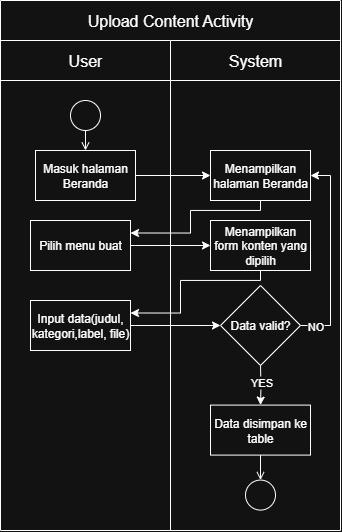

The diagram above was exported from draw.io. Its source (the exported page's mxGraphModel, read from the mxfile embedded in the PNG):
<mxGraphModel dx="1026" dy="547" grid="1" gridSize="10" guides="1" tooltips="1" connect="1" arrows="1" fold="1" page="1" pageScale="1" pageWidth="850" pageHeight="1100" math="0" shadow="0">
  <root>
    <mxCell id="0" />
    <mxCell id="1" parent="0" />
    <mxCell id="FEAowtmJHdfPVilEXbeQ-1" value="" style="shape=table;startSize=0;container=1;collapsible=0;childLayout=tableLayout;fontSize=16;" vertex="1" parent="1">
      <mxGeometry x="450" y="40" width="340" height="530.0000000000002" as="geometry" />
    </mxCell>
    <mxCell id="FEAowtmJHdfPVilEXbeQ-2" value="" style="shape=tableRow;horizontal=0;startSize=0;swimlaneHead=0;swimlaneBody=0;strokeColor=inherit;top=0;left=0;bottom=0;right=0;collapsible=0;dropTarget=0;fillColor=none;points=[[0,0.5],[1,0.5]];portConstraint=eastwest;fontSize=16;" vertex="1" parent="FEAowtmJHdfPVilEXbeQ-1">
      <mxGeometry width="340" height="40" as="geometry" />
    </mxCell>
    <mxCell id="FEAowtmJHdfPVilEXbeQ-3" value="Upload Content Activity" style="shape=partialRectangle;html=1;whiteSpace=wrap;connectable=0;strokeColor=inherit;overflow=hidden;fillColor=none;top=0;left=0;bottom=0;right=0;pointerEvents=1;fontSize=16;rowspan=1;colspan=2;" vertex="1" parent="FEAowtmJHdfPVilEXbeQ-2">
      <mxGeometry width="340" height="40" as="geometry">
        <mxRectangle width="170" height="40" as="alternateBounds" />
      </mxGeometry>
    </mxCell>
    <mxCell id="FEAowtmJHdfPVilEXbeQ-5" value="" style="shape=tableRow;horizontal=0;startSize=0;swimlaneHead=0;swimlaneBody=0;strokeColor=inherit;top=0;left=0;bottom=0;right=0;collapsible=0;dropTarget=0;fillColor=none;points=[[0,0.5],[1,0.5]];portConstraint=eastwest;fontSize=16;" vertex="1" parent="FEAowtmJHdfPVilEXbeQ-1">
      <mxGeometry y="40" width="340" height="40" as="geometry" />
    </mxCell>
    <mxCell id="FEAowtmJHdfPVilEXbeQ-6" value="User" style="shape=partialRectangle;html=1;whiteSpace=wrap;connectable=0;strokeColor=inherit;overflow=hidden;fillColor=none;top=0;left=0;bottom=0;right=0;pointerEvents=1;fontSize=16;" vertex="1" parent="FEAowtmJHdfPVilEXbeQ-5">
      <mxGeometry width="170" height="40" as="geometry">
        <mxRectangle width="170" height="40" as="alternateBounds" />
      </mxGeometry>
    </mxCell>
    <mxCell id="FEAowtmJHdfPVilEXbeQ-7" value="System" style="shape=partialRectangle;html=1;whiteSpace=wrap;connectable=0;strokeColor=inherit;overflow=hidden;fillColor=none;top=0;left=0;bottom=0;right=0;pointerEvents=1;fontSize=16;" vertex="1" parent="FEAowtmJHdfPVilEXbeQ-5">
      <mxGeometry x="170" width="170" height="40" as="geometry">
        <mxRectangle width="170" height="40" as="alternateBounds" />
      </mxGeometry>
    </mxCell>
    <mxCell id="FEAowtmJHdfPVilEXbeQ-8" value="" style="shape=tableRow;horizontal=0;startSize=0;swimlaneHead=0;swimlaneBody=0;strokeColor=inherit;top=0;left=0;bottom=0;right=0;collapsible=0;dropTarget=0;fillColor=none;points=[[0,0.5],[1,0.5]];portConstraint=eastwest;fontSize=16;" vertex="1" parent="FEAowtmJHdfPVilEXbeQ-1">
      <mxGeometry y="80" width="340" height="450" as="geometry" />
    </mxCell>
    <mxCell id="FEAowtmJHdfPVilEXbeQ-9" value="" style="shape=partialRectangle;html=1;whiteSpace=wrap;connectable=0;strokeColor=inherit;overflow=hidden;fillColor=none;top=0;left=0;bottom=0;right=0;pointerEvents=1;fontSize=16;" vertex="1" parent="FEAowtmJHdfPVilEXbeQ-8">
      <mxGeometry width="170" height="450" as="geometry">
        <mxRectangle width="170" height="450" as="alternateBounds" />
      </mxGeometry>
    </mxCell>
    <mxCell id="FEAowtmJHdfPVilEXbeQ-10" value="" style="shape=partialRectangle;html=1;whiteSpace=wrap;connectable=0;strokeColor=inherit;overflow=hidden;fillColor=none;top=0;left=0;bottom=0;right=0;pointerEvents=1;fontSize=16;" vertex="1" parent="FEAowtmJHdfPVilEXbeQ-8">
      <mxGeometry x="170" width="170" height="450" as="geometry">
        <mxRectangle width="170" height="450" as="alternateBounds" />
      </mxGeometry>
    </mxCell>
    <mxCell id="FEAowtmJHdfPVilEXbeQ-11" value="" style="ellipse;html=1;" vertex="1" parent="1">
      <mxGeometry x="520" y="140" width="30" height="30" as="geometry" />
    </mxCell>
    <mxCell id="FEAowtmJHdfPVilEXbeQ-12" value="" style="endArrow=open;html=1;rounded=0;align=center;verticalAlign=top;endFill=0;labelBackgroundColor=none;endSize=6;entryX=0.5;entryY=0;entryDx=0;entryDy=0;" edge="1" parent="1" source="FEAowtmJHdfPVilEXbeQ-11" target="FEAowtmJHdfPVilEXbeQ-14">
      <mxGeometry relative="1" as="geometry">
        <mxPoint x="590" y="155" as="targetPoint" />
      </mxGeometry>
    </mxCell>
    <mxCell id="FEAowtmJHdfPVilEXbeQ-13" style="edgeStyle=orthogonalEdgeStyle;rounded=0;orthogonalLoop=1;jettySize=auto;html=1;entryX=0;entryY=0.5;entryDx=0;entryDy=0;" edge="1" parent="1" source="FEAowtmJHdfPVilEXbeQ-14" target="FEAowtmJHdfPVilEXbeQ-16">
      <mxGeometry relative="1" as="geometry" />
    </mxCell>
    <mxCell id="FEAowtmJHdfPVilEXbeQ-14" value="Masuk halaman Beranda" style="html=1;dashed=0;whiteSpace=wrap;" vertex="1" parent="1">
      <mxGeometry x="485" y="190" width="100" height="50" as="geometry" />
    </mxCell>
    <mxCell id="FEAowtmJHdfPVilEXbeQ-15" style="edgeStyle=orthogonalEdgeStyle;rounded=0;orthogonalLoop=1;jettySize=auto;html=1;entryX=1;entryY=0.25;entryDx=0;entryDy=0;" edge="1" parent="1" source="FEAowtmJHdfPVilEXbeQ-16" target="FEAowtmJHdfPVilEXbeQ-18">
      <mxGeometry relative="1" as="geometry">
        <Array as="points">
          <mxPoint x="710" y="250" />
          <mxPoint x="640" y="250" />
          <mxPoint x="640" y="273" />
        </Array>
      </mxGeometry>
    </mxCell>
    <mxCell id="FEAowtmJHdfPVilEXbeQ-16" value="Menampilkan halaman Beranda" style="html=1;dashed=0;whiteSpace=wrap;" vertex="1" parent="1">
      <mxGeometry x="660" y="190" width="100" height="50" as="geometry" />
    </mxCell>
    <mxCell id="FEAowtmJHdfPVilEXbeQ-17" style="edgeStyle=orthogonalEdgeStyle;rounded=0;orthogonalLoop=1;jettySize=auto;html=1;entryX=0;entryY=0.5;entryDx=0;entryDy=0;" edge="1" parent="1" source="FEAowtmJHdfPVilEXbeQ-18" target="FEAowtmJHdfPVilEXbeQ-20">
      <mxGeometry relative="1" as="geometry" />
    </mxCell>
    <mxCell id="FEAowtmJHdfPVilEXbeQ-18" value="Pilih menu buat" style="html=1;dashed=0;whiteSpace=wrap;" vertex="1" parent="1">
      <mxGeometry x="480" y="260" width="100" height="50" as="geometry" />
    </mxCell>
    <mxCell id="FEAowtmJHdfPVilEXbeQ-19" style="edgeStyle=orthogonalEdgeStyle;rounded=0;orthogonalLoop=1;jettySize=auto;html=1;entryX=1;entryY=0.25;entryDx=0;entryDy=0;" edge="1" parent="1" source="FEAowtmJHdfPVilEXbeQ-20" target="FEAowtmJHdfPVilEXbeQ-26">
      <mxGeometry relative="1" as="geometry">
        <Array as="points">
          <mxPoint x="710" y="320" />
          <mxPoint x="630" y="320" />
          <mxPoint x="630" y="353" />
        </Array>
      </mxGeometry>
    </mxCell>
    <mxCell id="FEAowtmJHdfPVilEXbeQ-20" value="Menampilkan form konten yang dipilih" style="html=1;dashed=0;whiteSpace=wrap;" vertex="1" parent="1">
      <mxGeometry x="660" y="260" width="100" height="50" as="geometry" />
    </mxCell>
    <mxCell id="FEAowtmJHdfPVilEXbeQ-21" style="edgeStyle=orthogonalEdgeStyle;rounded=0;orthogonalLoop=1;jettySize=auto;html=1;entryX=1;entryY=0.5;entryDx=0;entryDy=0;" edge="1" parent="1" source="FEAowtmJHdfPVilEXbeQ-24" target="FEAowtmJHdfPVilEXbeQ-16">
      <mxGeometry relative="1" as="geometry">
        <Array as="points">
          <mxPoint x="780" y="365" />
          <mxPoint x="780" y="215" />
        </Array>
      </mxGeometry>
    </mxCell>
    <mxCell id="FEAowtmJHdfPVilEXbeQ-22" value="NO" style="edgeLabel;html=1;align=center;verticalAlign=middle;resizable=0;points=[];" vertex="1" connectable="0" parent="FEAowtmJHdfPVilEXbeQ-21">
      <mxGeometry x="-0.8617" y="1" relative="1" as="geometry">
        <mxPoint y="1" as="offset" />
      </mxGeometry>
    </mxCell>
    <mxCell id="FEAowtmJHdfPVilEXbeQ-24" value="Data valid?" style="rhombus;whiteSpace=wrap;html=1;" vertex="1" parent="1">
      <mxGeometry x="670" y="325" width="80" height="80" as="geometry" />
    </mxCell>
    <mxCell id="FEAowtmJHdfPVilEXbeQ-25" style="edgeStyle=orthogonalEdgeStyle;rounded=0;orthogonalLoop=1;jettySize=auto;html=1;entryX=0;entryY=0.5;entryDx=0;entryDy=0;" edge="1" parent="1" source="FEAowtmJHdfPVilEXbeQ-26" target="FEAowtmJHdfPVilEXbeQ-24">
      <mxGeometry relative="1" as="geometry" />
    </mxCell>
    <mxCell id="FEAowtmJHdfPVilEXbeQ-26" value="Input data(judul, kategori,label, file)" style="html=1;dashed=0;whiteSpace=wrap;" vertex="1" parent="1">
      <mxGeometry x="480" y="340" width="100" height="50" as="geometry" />
    </mxCell>
    <mxCell id="FEAowtmJHdfPVilEXbeQ-37" value="" style="edgeStyle=orthogonalEdgeStyle;rounded=0;orthogonalLoop=1;jettySize=auto;html=1;" edge="1" parent="1" target="FEAowtmJHdfPVilEXbeQ-43">
      <mxGeometry relative="1" as="geometry">
        <mxPoint x="710" y="405" as="sourcePoint" />
      </mxGeometry>
    </mxCell>
    <mxCell id="FEAowtmJHdfPVilEXbeQ-47" value="YES" style="edgeLabel;html=1;align=center;verticalAlign=middle;resizable=0;points=[];" vertex="1" connectable="0" parent="FEAowtmJHdfPVilEXbeQ-37">
      <mxGeometry x="-0.1712" relative="1" as="geometry">
        <mxPoint as="offset" />
      </mxGeometry>
    </mxCell>
    <mxCell id="FEAowtmJHdfPVilEXbeQ-43" value="Data disimpan ke table" style="html=1;dashed=0;whiteSpace=wrap;" vertex="1" parent="1">
      <mxGeometry x="660" y="444.59" width="100" height="50" as="geometry" />
    </mxCell>
    <mxCell id="FEAowtmJHdfPVilEXbeQ-44" value="" style="ellipse;html=1;" vertex="1" parent="1">
      <mxGeometry x="695" y="519.59" width="30" height="30" as="geometry" />
    </mxCell>
    <mxCell id="FEAowtmJHdfPVilEXbeQ-45" value="" style="endArrow=open;html=1;rounded=0;align=center;verticalAlign=top;endFill=0;labelBackgroundColor=none;endSize=6;exitX=0.5;exitY=1;exitDx=0;exitDy=0;" edge="1" parent="1" source="FEAowtmJHdfPVilEXbeQ-43" target="FEAowtmJHdfPVilEXbeQ-44">
      <mxGeometry relative="1" as="geometry">
        <mxPoint x="710" y="664.59" as="sourcePoint" />
      </mxGeometry>
    </mxCell>
  </root>
</mxGraphModel>